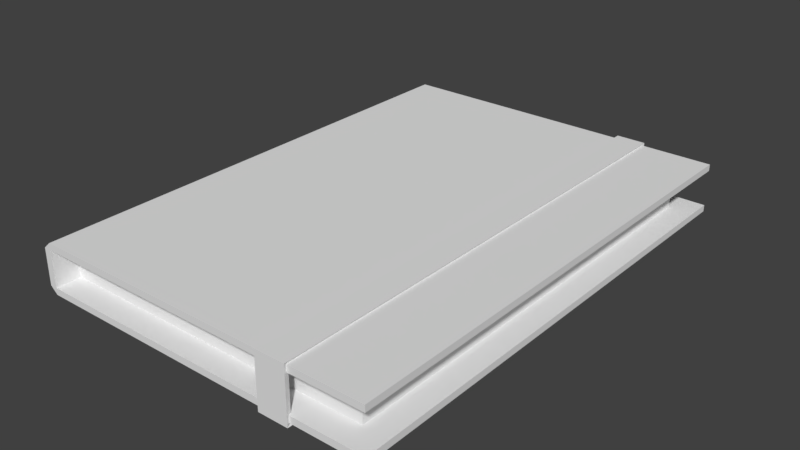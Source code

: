 # Source: Notebook.blend  (saved by Blender 2.79.0; exported with 4.5.12 LTS)
import bpy
from mathutils import Matrix  # noqa: F401  (used for matrix-valued properties, if any)

bpy.ops.wm.read_factory_settings(use_empty=True)
scene = bpy.context.scene
scene.name = 'Scene'

# ---- collections
col_collection_1 = bpy.data.collections.new('Collection 1'); scene.collection.children.link(col_collection_1)

# ---- materials (node trees are filled in below, after node groups)
mat_notebook_strip = bpy.data.materials.new('Notebook_Strip')
mat_notebook_strip.alpha_threshold = 0.0
mat_notebook_strip.use_transparent_shadow = False
mat_notebook_strip.roughness = 0.5
mat_notebook_cover = bpy.data.materials.new('Notebook_Cover')
mat_notebook_cover.alpha_threshold = 0.0
mat_notebook_cover.use_transparent_shadow = False
mat_notebook_cover.roughness = 0.5
mat_notebook_paper = bpy.data.materials.new('Notebook_Paper')
mat_notebook_paper.alpha_threshold = 0.0
mat_notebook_paper.use_transparent_shadow = False
mat_notebook_paper.roughness = 0.5

# ---- material node trees

# ---- world
world_world = bpy.data.worlds.new('World'); scene.world = world_world
world_world.color = (0.05088, 0.05088, 0.05088)
world_world.use_sun_shadow = False
world_world.sun_shadow_jitter_overblur = 0.0
world_world.cycles.sampling_method = 'MANUAL'

# ---- meshes
me_cube_001 = bpy.data.meshes.new('Cube.001')
me_cube_001.from_pydata([(-0.1, -0.01, 1.0), (-0.1, 0.01, 1.0), (-0.1, -0.01, -1.0), (-0.1, 0.01, -1.0), (0.1, -0.01, 1.0), (0.1, 0.01, 1.0), (0.1, -0.01, -1.0), (0.1, 0.01, -1.0), (-0.1, -0.007333, 1.0), (-0.1, 0.007334, 1.0), (-0.1, 0.007333, -1.0), (-0.1, -0.007334, -1.0), (0.1, 0.007333, -1.0), (0.1, -0.007334, -1.0), (0.1, 0.007334, 1.0), (0.1, -0.007333, 1.0), (-0.1, -0.007333, 0.9), (-0.1, 0.007334, 0.9), (0.08571, 0.007334, 0.9), (0.08571, -0.007333, 0.9), (0.08571, 0.007333, -0.9), (0.08571, -0.007334, -0.9), (-0.1, 0.007333, -0.9), (-0.1, -0.007334, -0.9), (-0.1043, -0.007333, 1.0), (-0.1043, 0.007334, 1.0), (-0.1043, 0.007333, -1.0), (-0.1043, -0.007334, -1.0), (0.04171, 0.01085, 1.01), (0.05885, 0.01085, 1.01), (0.04171, 0.01085, -1.01), (0.05885, 0.01085, -1.01), (0.04171, -0.01115, 1.01), (0.05885, -0.01115, 1.01), (0.04171, -0.01115, -1.01), (0.05885, -0.01115, -1.01), (0.04256, 0.009747, -0.9895), (0.04256, 0.009748, 0.9885), (0.05799, 0.009748, 0.9885), (0.05799, 0.009747, -0.9895), (0.04256, -0.01005, 0.9885), (0.05799, -0.01005, 0.9885), (0.05799, -0.01005, -0.9895), (0.04256, -0.01005, -0.9895)], [], [(10, 26, 3), (10, 3, 7, 12), (12, 7, 5, 14), (14, 5, 1, 9), (2, 6, 4, 0), (7, 3, 1, 5), (4, 15, 8, 0), (6, 13, 15, 4), (2, 11, 13, 6), (28, 29, 31, 30), (10, 11, 27, 26), (14, 9, 17, 18), (11, 10, 22, 23), (19, 18, 17, 16), (8, 15, 19, 16), (9, 8, 16, 17), (21, 20, 18, 19), (15, 13, 21, 19), (12, 14, 18, 20), (23, 22, 20, 21), (13, 11, 23, 21), (10, 12, 20, 22), (24, 25, 26, 27), (8, 9, 25, 24), (8, 24, 0), (3, 26, 25, 1), (2, 0, 24, 27), (2, 27, 11), (1, 25, 9), (29, 28, 32, 33), (30, 31, 35, 34), (32, 34, 35, 33), (37, 36, 39, 38), (38, 41, 40, 37), (36, 43, 42, 39), (40, 41, 42, 43), (33, 41, 38, 29), (32, 40, 43, 34), (34, 43, 36, 30), (28, 37, 40, 32), (29, 38, 39, 31), (35, 42, 41, 33), (30, 36, 37, 28), (31, 39, 42, 35)])
me_cube_001.polygons.foreach_set('material_index', [1, 1, 1, 1, 1, 1, 1, 1, 1, 0, 1, 1, 1, 2, 1, 1, 2, 1, 1, 2, 1, 1, 1, 1, 1, 1, 1, 1, 1, 0, 0, 0, 0, 0, 0, 0, 0, 0, 0, 0, 0, 0, 0, 0])
me_cube_001.materials.append(mat_notebook_strip)
me_cube_001.materials.append(mat_notebook_cover)
me_cube_001.materials.append(mat_notebook_paper)
me_cube_001.use_remesh_preserve_volume = False
me_cube_001.use_remesh_preserve_attributes = False
me_cube_001.use_mirror_vertex_groups = False
me_cube_001.update()

# ---- objects
ob_cube = bpy.data.objects.new('Cube', me_cube_001)

# ---- transforms, parenting, visibility, modifiers, constraints
ob_cube.location = (0.0, 0.0, 0.0)
ob_cube.rotation_euler = (1.571, -0.0, 0.0)
ob_cube.scale = (0.7, 1.0, 0.1)
ob_cube.lineart.crease_threshold = 0.0

# ---- collection membership
col_collection_1.objects.link(ob_cube)

# ---- scene / render settings (as saved in the file)
scene.frame_start = 1; scene.frame_end = 250; scene.frame_set(3)
scene.render.engine = 'BLENDER_EEVEE_NEXT'
scene.render.resolution_percentage = 50
scene.render.dither_intensity = 0.0
scene.cycles.use_denoising = False
scene.cycles.samples = 128
scene.cycles.sampling_pattern = 'TABULATED_SOBOL'
scene.cycles.use_adaptive_sampling = False
scene.cycles.use_light_tree = False
scene.cycles.blur_glossy = 0.0
scene.cycles.sample_clamp_indirect = 0.0
scene.view_settings.view_transform = 'Standard'
bpy.context.view_layer.update()

# ---- added for rendering (the .blend has no active camera and no usable light): camera, sun
cam_auto = bpy.data.cameras.new('AutoCamera')
cam_auto.lens = 50.0
cam_auto.sensor_width = 36.0
cam_auto.clip_end = 1000.0
ob_auto_camera = bpy.data.objects.new('AutoCamera', cam_auto)
scene.collection.objects.link(ob_auto_camera)
ob_auto_camera.location = (0.22839, -0.275822, 0.18376)
ob_auto_camera.rotation_euler = (1.09748, -7.21219e-08, 0.694738)
scene.camera = ob_auto_camera
light_auto_sun = bpy.data.lights.new('AutoSun', 'SUN')
light_auto_sun.energy = 3.0
light_auto_sun.angle = 0.0523599
ob_auto_sun = bpy.data.objects.new('AutoSun', light_auto_sun)
scene.collection.objects.link(ob_auto_sun)
ob_auto_sun.rotation_euler = (0.872665, 0.174533, 0.523599)
bpy.context.view_layer.update()
